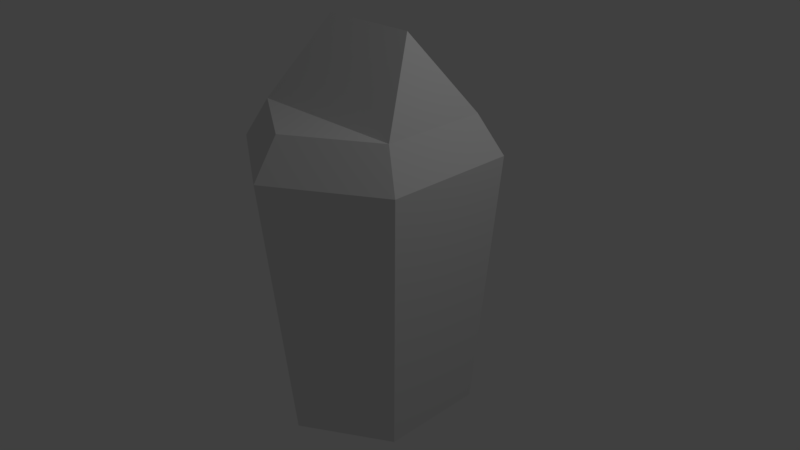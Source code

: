 # Source: PrismGun.blend  (saved by Blender 2.77.0; exported with 4.5.12 LTS)
import bpy
from mathutils import Matrix  # noqa: F401  (used for matrix-valued properties, if any)

bpy.ops.wm.read_factory_settings(use_empty=True)
scene = bpy.context.scene
scene.name = 'Scene'

# ---- collections
col_collection_1 = bpy.data.collections.new('Collection 1'); scene.collection.children.link(col_collection_1)

# ---- world
world_world = bpy.data.worlds.new('World'); scene.world = world_world
world_world.color = (0.05088, 0.05088, 0.05088)
world_world.use_sun_shadow = False
world_world.sun_shadow_jitter_overblur = 0.0
world_world.cycles.sampling_method = 'MANUAL'

# ---- cameras
cam_camera = bpy.data.cameras.new('Camera')
cam_camera.clip_end = 100.0
cam_camera.lens = 35.0
cam_camera.sensor_width = 32.0
cam_camera.sensor_height = 18.0
cam_camera.ortho_scale = 7.314
cam_camera.dof.focus_distance = 0.0
cam_camera.dof.aperture_fstop = 128.0

# ---- lights
light_lamp = bpy.data.lights.new('Lamp', 'POINT')
light_lamp.transmission_factor = 0.0
light_lamp.cutoff_distance = 30.0
light_lamp.energy = 100.0
light_lamp.shadow_buffer_clip_start = 1.001
light_lamp.shadow_soft_size = 0.1
light_lamp.shadow_maximum_resolution = 0.006
light_lamp.use_absolute_resolution = True

# ---- meshes
me_cube_004 = bpy.data.meshes.new('Cube.004')
me_cube_004.from_pydata([(-0.683, -1.183, -3.5), (-0.5987, 1.149, -3.5), (0.5987, -1.149, -3.5), (0.683, 1.183, -3.5), (-1.294, -0.05587, -3.5), (1.294, 0.05587, -3.5), (-0.683, -1.183, 0.5), (-0.5987, 1.149, 0.5), (0.5987, -1.149, 0.5), (0.683, 1.183, 0.5), (-1.294, -0.05587, 0.5), (1.294, 0.05587, 0.5), (-0.7484, 1.436, 0.0), (0.8538, 1.479, 0.0), (-1.618, -0.06983, 0.0), (1.618, 0.06983, 0.0), (0.7484, -1.436, 0.0), (-0.8538, -1.479, 0.0), (-0.5678, 0.3278, 1.5), (0.5678, -0.3278, 1.5)], [], [(13, 12, 7, 9), (15, 13, 9, 11), (6, 8, 10), (1, 3, 5, 2, 0, 4), (4, 0, 17, 14), (17, 16, 8, 6), (0, 2, 16, 17), (5, 15, 16, 2), (15, 11, 8, 16), (5, 3, 13, 15), (4, 14, 12, 1), (14, 10, 7, 12), (3, 1, 12, 13), (14, 17, 6, 10), (9, 7, 11), (8, 11, 19), (11, 7, 18, 19), (7, 10, 18), (10, 8, 19, 18)])
me_cube_004.use_remesh_preserve_volume = False
me_cube_004.use_remesh_preserve_attributes = False
me_cube_004.use_mirror_vertex_groups = False
me_cube_004.update()

# ---- objects
ob_cube_002 = bpy.data.objects.new('Cube.002', me_cube_004)
ob_lamp = bpy.data.objects.new('Lamp', light_lamp)
ob_camera = bpy.data.objects.new('Camera', cam_camera)

# ---- transforms, parenting, visibility, modifiers, constraints
ob_cube_002.location = (0.0, 0.0, 1.5)
ob_cube_002.rotation_euler = (0.0, -0.0, 0.5236)
ob_cube_002.lineart.crease_threshold = 0.0
ob_lamp.location = (4.076, 1.005, 5.904)
ob_lamp.rotation_euler = (0.6503, 0.05522, 1.866)
ob_lamp.lock_rotations_4d = False
ob_lamp.empty_display_type = 'ARROWS'
ob_lamp.color = (0.0, 0.0, 0.0, 0.0)
ob_lamp.lineart.crease_threshold = 0.0
ob_camera.location = (7.481, -6.508, 5.344)
ob_camera.rotation_euler = (1.109, 0.01082, 0.8149)
ob_camera.lock_rotations_4d = False
ob_camera.empty_display_type = 'ARROWS'
ob_camera.color = (0.0, 0.0, 0.0, 0.0)
ob_camera.display_type = 'WIRE'
ob_camera.lineart.crease_threshold = 0.0

# ---- collection membership
col_collection_1.objects.link(ob_cube_002)
col_collection_1.objects.link(ob_lamp)
col_collection_1.objects.link(ob_camera)

# ---- scene / render settings (as saved in the file)
scene.camera = ob_camera
scene.frame_start = 1; scene.frame_end = 250; scene.frame_set(1)
scene.render.engine = 'BLENDER_EEVEE_NEXT'
scene.render.resolution_percentage = 50
scene.render.dither_intensity = 0.0
scene.cycles.use_denoising = False
scene.cycles.samples = 128
scene.cycles.sampling_pattern = 'TABULATED_SOBOL'
scene.cycles.light_sampling_threshold = 0.0
scene.cycles.use_adaptive_sampling = False
scene.cycles.use_light_tree = False
scene.cycles.blur_glossy = 0.0
scene.cycles.sample_clamp_indirect = 0.0
scene.view_settings.view_transform = 'Standard'
bpy.context.view_layer.update()

